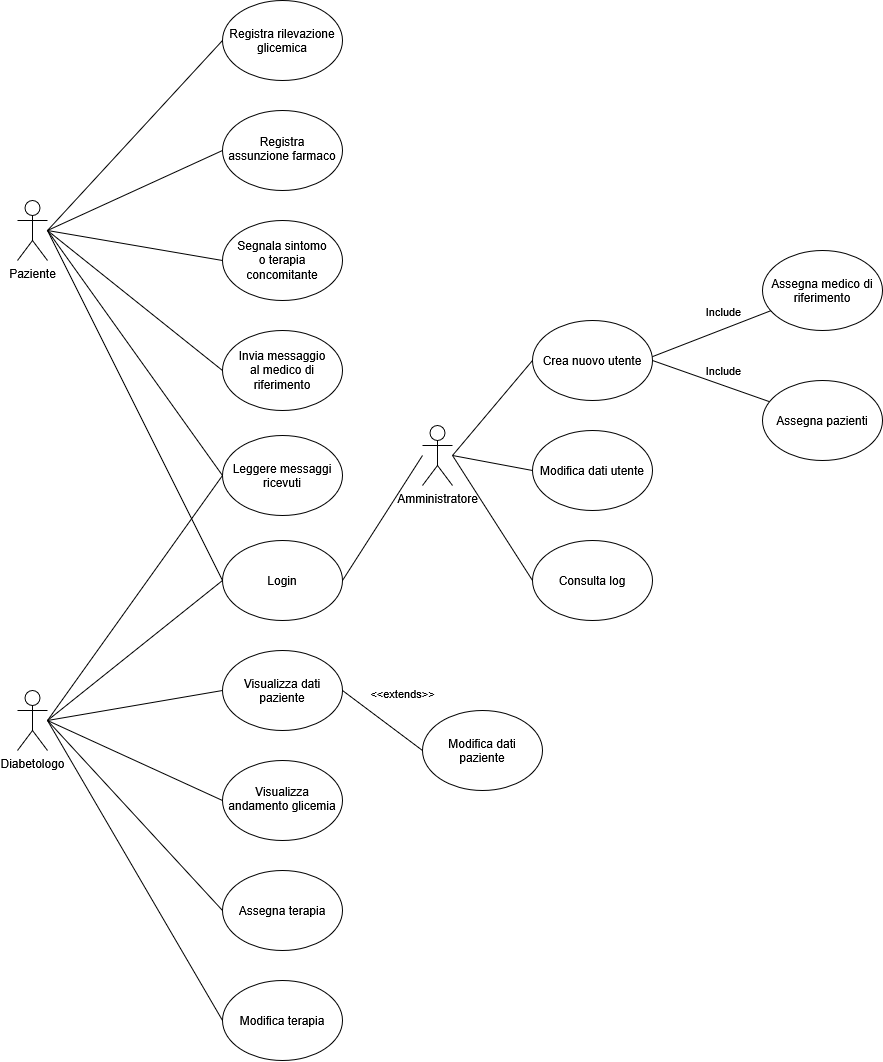

The diagram above was exported from draw.io. Its source (the exported page's mxGraphModel, read from the mxfile embedded in the PNG):
<mxGraphModel dx="1321" dy="906" grid="1" gridSize="10" guides="1" tooltips="1" connect="1" arrows="1" fold="1" page="1" pageScale="1" pageWidth="230" pageHeight="185" math="0" shadow="0">
  <root>
    <mxCell id="0" />
    <mxCell id="1" parent="0" />
    <mxCell id="NZwsRdCqFanl6Diehv6K-1" parent="1" style="ellipse;whiteSpace=wrap;html=1;shapeInside=1;" value="Leggere messaggi ricevuti" vertex="1">
      <mxGeometry height="80" width="120" x="5" y="465" as="geometry" />
    </mxCell>
    <mxCell id="NZwsRdCqFanl6Diehv6K-25" edge="1" parent="1" source="NZwsRdCqFanl6Diehv6K-31" style="rounded=0;orthogonalLoop=1;jettySize=auto;html=1;entryX=0;entryY=0.5;entryDx=0;entryDy=0;endArrow=none;endFill=0;exitX=1;exitY=0.5;exitDx=0;exitDy=0;" target="NZwsRdCqFanl6Diehv6K-1">
      <mxGeometry relative="1" as="geometry" />
    </mxCell>
    <mxCell id="NZwsRdCqFanl6Diehv6K-15" parent="1" style="ellipse;whiteSpace=wrap;html=1;shapeInside=1;" value="&lt;div align=&quot;center&quot;&gt;Registra rilevazione glicemica&lt;/div&gt;&lt;div&gt;&lt;br&gt;&lt;/div&gt;" vertex="1">
      <mxGeometry height="80" width="120" x="5" y="30" as="geometry" />
    </mxCell>
    <mxCell id="NZwsRdCqFanl6Diehv6K-16" parent="1" style="ellipse;whiteSpace=wrap;html=1;shapeInside=1;" value="Invia messaggio al medico di riferimento" vertex="1">
      <mxGeometry height="80" width="120" x="5" y="360" as="geometry" />
    </mxCell>
    <mxCell id="NZwsRdCqFanl6Diehv6K-17" parent="1" style="ellipse;whiteSpace=wrap;html=1;shapeInside=1;" value="Segnala sintomo o terapia concomitante" vertex="1">
      <mxGeometry height="80" width="120" x="5" y="250" as="geometry" />
    </mxCell>
    <mxCell id="NZwsRdCqFanl6Diehv6K-18" parent="1" style="ellipse;whiteSpace=wrap;html=1;shapeInside=1;" value="Registra assunzione farmaco" vertex="1">
      <mxGeometry height="80" width="120" x="5" y="140" as="geometry" />
    </mxCell>
    <mxCell id="NZwsRdCqFanl6Diehv6K-20" parent="1" style="ellipse;whiteSpace=wrap;html=1;shapeInside=1;" value="&lt;div align=&quot;center&quot;&gt;Login&lt;/div&gt;&lt;div&gt;&lt;br&gt;&lt;/div&gt;" vertex="1">
      <mxGeometry height="80" width="120" x="5" y="570" as="geometry" />
    </mxCell>
    <mxCell id="NZwsRdCqFanl6Diehv6K-21" parent="1" style="ellipse;whiteSpace=wrap;html=1;shapeInside=1;" value="Assegna terapia" vertex="1">
      <mxGeometry height="80" width="120" x="5" y="900" as="geometry" />
    </mxCell>
    <mxCell id="NZwsRdCqFanl6Diehv6K-22" parent="1" style="ellipse;whiteSpace=wrap;html=1;shapeInside=1;" value="Visualizza andamento glicemia" vertex="1">
      <mxGeometry height="80" width="120" x="5" y="790" as="geometry" />
    </mxCell>
    <mxCell id="NZwsRdCqFanl6Diehv6K-37" edge="1" parent="1" style="rounded=0;orthogonalLoop=1;jettySize=auto;html=1;exitX=1;exitY=0.5;exitDx=0;exitDy=0;endArrow=none;endFill=0;" target="NZwsRdCqFanl6Diehv6K-36">
      <mxGeometry relative="1" as="geometry">
        <mxPoint x="425.00000000000205" y="390" as="sourcePoint" />
      </mxGeometry>
    </mxCell>
    <mxCell id="NZwsRdCqFanl6Diehv6K-38" connectable="0" parent="NZwsRdCqFanl6Diehv6K-37" style="edgeLabel;html=1;align=center;verticalAlign=middle;resizable=0;points=[];" value="Include" vertex="1">
      <mxGeometry relative="1" x="-0.1971" y="6" as="geometry">
        <mxPoint x="31" y="-24" as="offset" />
      </mxGeometry>
    </mxCell>
    <mxCell id="NZwsRdCqFanl6Diehv6K-23" parent="1" style="ellipse;whiteSpace=wrap;html=1;shapeInside=1;" value="&lt;div align=&quot;center&quot;&gt;Visualizza dati paziente&lt;/div&gt;&lt;div&gt;&lt;br&gt;&lt;/div&gt;" vertex="1">
      <mxGeometry height="80" width="120" x="5" y="680" as="geometry" />
    </mxCell>
    <mxCell id="NZwsRdCqFanl6Diehv6K-30" edge="1" parent="1" source="NZwsRdCqFanl6Diehv6K-28" style="rounded=0;orthogonalLoop=1;jettySize=auto;html=1;entryX=0;entryY=0.5;entryDx=0;entryDy=0;endArrow=none;endFill=0;exitX=1;exitY=0.5;exitDx=0;exitDy=0;" target="NZwsRdCqFanl6Diehv6K-1">
      <mxGeometry relative="1" as="geometry">
        <mxPoint x="-15" y="480" as="sourcePoint" />
        <mxPoint x="160" y="706" as="targetPoint" />
      </mxGeometry>
    </mxCell>
    <mxCell id="NZwsRdCqFanl6Diehv6K-33" parent="1" style="ellipse;whiteSpace=wrap;html=1;shapeInside=1;" value="Modifica dati utente" vertex="1">
      <mxGeometry height="80" width="120" x="315" y="460" as="geometry" />
    </mxCell>
    <mxCell id="NZwsRdCqFanl6Diehv6K-34" parent="1" style="ellipse;whiteSpace=wrap;html=1;shapeInside=1;" value="Crea nuovo utente" vertex="1">
      <mxGeometry height="80" width="120" x="315" y="350" as="geometry" />
    </mxCell>
    <mxCell id="NZwsRdCqFanl6Diehv6K-35" parent="1" style="ellipse;whiteSpace=wrap;html=1;shapeInside=1;" value="Modifica terapia" vertex="1">
      <mxGeometry height="80" width="120" x="5" y="1010" as="geometry" />
    </mxCell>
    <mxCell id="NZwsRdCqFanl6Diehv6K-36" parent="1" style="ellipse;whiteSpace=wrap;html=1;shapeInside=1;" value="Assegna medico di riferimento" vertex="1">
      <mxGeometry height="80" width="120" x="545" y="280" as="geometry" />
    </mxCell>
    <mxCell id="NZwsRdCqFanl6Diehv6K-41" edge="1" parent="1" source="NZwsRdCqFanl6Diehv6K-34" style="rounded=0;orthogonalLoop=1;jettySize=auto;html=1;exitX=1;exitY=0.5;exitDx=0;exitDy=0;endArrow=none;endFill=0;" target="NZwsRdCqFanl6Diehv6K-43">
      <mxGeometry relative="1" as="geometry">
        <mxPoint x="425" y="520" as="sourcePoint" />
      </mxGeometry>
    </mxCell>
    <mxCell id="NZwsRdCqFanl6Diehv6K-42" connectable="0" parent="NZwsRdCqFanl6Diehv6K-41" style="edgeLabel;html=1;align=center;verticalAlign=middle;resizable=0;points=[];" value="Include" vertex="1">
      <mxGeometry relative="1" x="-0.1971" y="6" as="geometry">
        <mxPoint x="21" y="-1" as="offset" />
      </mxGeometry>
    </mxCell>
    <mxCell id="NZwsRdCqFanl6Diehv6K-43" parent="1" style="ellipse;whiteSpace=wrap;html=1;shapeInside=1;" value="Assegna pazienti" vertex="1">
      <mxGeometry height="80" width="120" x="544.999999999998" y="410" as="geometry" />
    </mxCell>
    <mxCell id="NZwsRdCqFanl6Diehv6K-44" parent="1" style="ellipse;whiteSpace=wrap;html=1;shapeInside=1;" value="Consulta log" vertex="1">
      <mxGeometry height="80" width="120" x="315" y="570" as="geometry" />
    </mxCell>
    <mxCell id="NZwsRdCqFanl6Diehv6K-45" connectable="0" parent="1" style="group" value="" vertex="1">
      <mxGeometry height="60" width="30" x="205" y="455" as="geometry" />
    </mxCell>
    <mxCell id="NZwsRdCqFanl6Diehv6K-32" parent="NZwsRdCqFanl6Diehv6K-45" style="rounded=0;whiteSpace=wrap;html=1;strokeColor=none;fillColor=none;" value="" vertex="1">
      <mxGeometry height="60" width="30" as="geometry" />
    </mxCell>
    <mxCell id="NZwsRdCqFanl6Diehv6K-14" parent="NZwsRdCqFanl6Diehv6K-45" style="shape=umlActor;verticalLabelPosition=bottom;verticalAlign=top;html=1;outlineConnect=0;" value="Amministratore" vertex="1">
      <mxGeometry height="60" width="30" as="geometry" />
    </mxCell>
    <mxCell id="NZwsRdCqFanl6Diehv6K-46" connectable="0" parent="1" style="group" value="" vertex="1">
      <mxGeometry height="60" width="30" x="-200" y="720" as="geometry" />
    </mxCell>
    <mxCell id="NZwsRdCqFanl6Diehv6K-28" parent="NZwsRdCqFanl6Diehv6K-46" style="rounded=0;whiteSpace=wrap;html=1;strokeColor=none;fillColor=none;" value="" vertex="1">
      <mxGeometry height="60" width="30" as="geometry" />
    </mxCell>
    <mxCell id="NZwsRdCqFanl6Diehv6K-12" parent="NZwsRdCqFanl6Diehv6K-46" style="shape=umlActor;verticalLabelPosition=bottom;verticalAlign=top;html=1;outlineConnect=0;" value="Diabetologo" vertex="1">
      <mxGeometry height="60" width="30" as="geometry" />
    </mxCell>
    <mxCell id="NZwsRdCqFanl6Diehv6K-47" connectable="0" parent="1" style="group" value="" vertex="1">
      <mxGeometry height="60" width="30" x="-200" y="230" as="geometry" />
    </mxCell>
    <mxCell id="NZwsRdCqFanl6Diehv6K-31" parent="NZwsRdCqFanl6Diehv6K-47" style="rounded=0;whiteSpace=wrap;html=1;strokeColor=none;fillColor=none;" value="" vertex="1">
      <mxGeometry height="60" width="30" as="geometry" />
    </mxCell>
    <mxCell id="NZwsRdCqFanl6Diehv6K-11" parent="NZwsRdCqFanl6Diehv6K-47" style="shape=umlActor;verticalLabelPosition=bottom;verticalAlign=top;html=1;outlineConnect=0;" value="&lt;div&gt;Paziente&lt;/div&gt;" vertex="1">
      <mxGeometry height="60" width="30" as="geometry" />
    </mxCell>
    <mxCell id="NZwsRdCqFanl6Diehv6K-48" edge="1" parent="1" source="NZwsRdCqFanl6Diehv6K-31" style="rounded=0;orthogonalLoop=1;jettySize=auto;html=1;entryX=0;entryY=0.5;entryDx=0;entryDy=0;endArrow=none;endFill=0;exitX=1;exitY=0.5;exitDx=0;exitDy=0;" target="NZwsRdCqFanl6Diehv6K-16">
      <mxGeometry relative="1" as="geometry">
        <mxPoint x="-85" y="280" as="sourcePoint" />
        <mxPoint x="90" y="525" as="targetPoint" />
      </mxGeometry>
    </mxCell>
    <mxCell id="NZwsRdCqFanl6Diehv6K-49" edge="1" parent="1" source="NZwsRdCqFanl6Diehv6K-31" style="rounded=0;orthogonalLoop=1;jettySize=auto;html=1;entryX=0;entryY=0.5;entryDx=0;entryDy=0;endArrow=none;endFill=0;exitX=1;exitY=0.5;exitDx=0;exitDy=0;" target="NZwsRdCqFanl6Diehv6K-17">
      <mxGeometry relative="1" as="geometry">
        <mxPoint x="-25" y="300" as="sourcePoint" />
        <mxPoint x="150" y="545" as="targetPoint" />
      </mxGeometry>
    </mxCell>
    <mxCell id="NZwsRdCqFanl6Diehv6K-50" edge="1" parent="1" source="NZwsRdCqFanl6Diehv6K-31" style="rounded=0;orthogonalLoop=1;jettySize=auto;html=1;entryX=0;entryY=0.5;entryDx=0;entryDy=0;endArrow=none;endFill=0;exitX=1;exitY=0.5;exitDx=0;exitDy=0;" target="NZwsRdCqFanl6Diehv6K-18">
      <mxGeometry relative="1" as="geometry">
        <mxPoint x="155" y="420" as="sourcePoint" />
        <mxPoint x="330" y="665" as="targetPoint" />
      </mxGeometry>
    </mxCell>
    <mxCell id="NZwsRdCqFanl6Diehv6K-51" edge="1" parent="1" source="NZwsRdCqFanl6Diehv6K-31" style="rounded=0;orthogonalLoop=1;jettySize=auto;html=1;entryX=0;entryY=0.5;entryDx=0;entryDy=0;endArrow=none;endFill=0;exitX=1;exitY=0.5;exitDx=0;exitDy=0;" target="NZwsRdCqFanl6Diehv6K-15">
      <mxGeometry relative="1" as="geometry">
        <mxPoint x="-125" y="255" as="sourcePoint" />
        <mxPoint x="115.53999999999999" y="215" as="targetPoint" />
      </mxGeometry>
    </mxCell>
    <mxCell id="NZwsRdCqFanl6Diehv6K-52" edge="1" parent="1" source="NZwsRdCqFanl6Diehv6K-28" style="rounded=0;orthogonalLoop=1;jettySize=auto;html=1;entryX=0;entryY=0.5;entryDx=0;entryDy=0;endArrow=none;endFill=0;exitX=1;exitY=0.5;exitDx=0;exitDy=0;" target="NZwsRdCqFanl6Diehv6K-23">
      <mxGeometry relative="1" as="geometry">
        <mxPoint x="-105" y="550" as="sourcePoint" />
        <mxPoint x="70" y="560" as="targetPoint" />
      </mxGeometry>
    </mxCell>
    <mxCell id="NZwsRdCqFanl6Diehv6K-53" edge="1" parent="1" source="NZwsRdCqFanl6Diehv6K-31" style="rounded=0;orthogonalLoop=1;jettySize=auto;html=1;entryX=0;entryY=0.5;entryDx=0;entryDy=0;endArrow=none;endFill=0;exitX=1;exitY=0.5;exitDx=0;exitDy=0;" target="NZwsRdCqFanl6Diehv6K-20">
      <mxGeometry relative="1" as="geometry">
        <mxPoint x="-105" y="550" as="sourcePoint" />
        <mxPoint x="70" y="560" as="targetPoint" />
      </mxGeometry>
    </mxCell>
    <mxCell id="NZwsRdCqFanl6Diehv6K-54" edge="1" parent="1" source="NZwsRdCqFanl6Diehv6K-28" style="rounded=0;orthogonalLoop=1;jettySize=auto;html=1;entryX=0;entryY=0.5;entryDx=0;entryDy=0;endArrow=none;endFill=0;exitX=1;exitY=0.5;exitDx=0;exitDy=0;" target="NZwsRdCqFanl6Diehv6K-20">
      <mxGeometry relative="1" as="geometry">
        <mxPoint x="-55" y="560" as="sourcePoint" />
        <mxPoint x="120" y="570" as="targetPoint" />
      </mxGeometry>
    </mxCell>
    <mxCell id="NZwsRdCqFanl6Diehv6K-57" edge="1" parent="1" source="NZwsRdCqFanl6Diehv6K-28" style="rounded=0;orthogonalLoop=1;jettySize=auto;html=1;entryX=0;entryY=0.5;entryDx=0;entryDy=0;endArrow=none;endFill=0;exitX=1;exitY=0.5;exitDx=0;exitDy=0;" target="NZwsRdCqFanl6Diehv6K-22">
      <mxGeometry relative="1" as="geometry">
        <mxPoint x="-125" y="690" as="sourcePoint" />
        <mxPoint x="65" y="755" as="targetPoint" />
      </mxGeometry>
    </mxCell>
    <mxCell id="NZwsRdCqFanl6Diehv6K-58" edge="1" parent="1" source="NZwsRdCqFanl6Diehv6K-28" style="rounded=0;orthogonalLoop=1;jettySize=auto;html=1;entryX=0;entryY=0.5;entryDx=0;entryDy=0;endArrow=none;endFill=0;exitX=1;exitY=0.5;exitDx=0;exitDy=0;" target="NZwsRdCqFanl6Diehv6K-21">
      <mxGeometry relative="1" as="geometry">
        <mxPoint x="-105" y="740" as="sourcePoint" />
        <mxPoint x="85" y="805" as="targetPoint" />
      </mxGeometry>
    </mxCell>
    <mxCell id="NZwsRdCqFanl6Diehv6K-59" edge="1" parent="1" source="NZwsRdCqFanl6Diehv6K-28" style="rounded=0;orthogonalLoop=1;jettySize=auto;html=1;entryX=0;entryY=0.5;entryDx=0;entryDy=0;endArrow=none;endFill=0;exitX=1;exitY=0.5;exitDx=0;exitDy=0;" target="NZwsRdCqFanl6Diehv6K-35">
      <mxGeometry relative="1" as="geometry">
        <mxPoint x="-65" y="920" as="sourcePoint" />
        <mxPoint x="125" y="1205" as="targetPoint" />
      </mxGeometry>
    </mxCell>
    <mxCell id="NZwsRdCqFanl6Diehv6K-65" edge="1" parent="1" source="NZwsRdCqFanl6Diehv6K-32" style="rounded=0;orthogonalLoop=1;jettySize=auto;html=1;entryX=0;entryY=0.5;entryDx=0;entryDy=0;endArrow=none;endFill=0;exitX=1;exitY=0.5;exitDx=0;exitDy=0;" target="NZwsRdCqFanl6Diehv6K-34">
      <mxGeometry relative="1" as="geometry">
        <mxPoint x="-75" y="740" as="sourcePoint" />
        <mxPoint x="100" y="710" as="targetPoint" />
      </mxGeometry>
    </mxCell>
    <mxCell id="NZwsRdCqFanl6Diehv6K-66" edge="1" parent="1" source="NZwsRdCqFanl6Diehv6K-32" style="rounded=0;orthogonalLoop=1;jettySize=auto;html=1;entryX=0;entryY=0.5;entryDx=0;entryDy=0;endArrow=none;endFill=0;exitX=1;exitY=0.5;exitDx=0;exitDy=0;" target="NZwsRdCqFanl6Diehv6K-44">
      <mxGeometry relative="1" as="geometry">
        <mxPoint x="285" y="540" as="sourcePoint" />
        <mxPoint x="345" y="450" as="targetPoint" />
      </mxGeometry>
    </mxCell>
    <mxCell id="NZwsRdCqFanl6Diehv6K-67" edge="1" parent="1" source="NZwsRdCqFanl6Diehv6K-32" style="rounded=0;orthogonalLoop=1;jettySize=auto;html=1;entryX=0;entryY=0.5;entryDx=0;entryDy=0;endArrow=none;endFill=0;exitX=1;exitY=0.5;exitDx=0;exitDy=0;" target="NZwsRdCqFanl6Diehv6K-33">
      <mxGeometry relative="1" as="geometry">
        <mxPoint x="265" y="555" as="sourcePoint" />
        <mxPoint x="345" y="460" as="targetPoint" />
      </mxGeometry>
    </mxCell>
    <mxCell id="NZwsRdCqFanl6Diehv6K-68" edge="1" parent="1" source="NZwsRdCqFanl6Diehv6K-32" style="rounded=0;orthogonalLoop=1;jettySize=auto;html=1;entryX=1;entryY=0.5;entryDx=0;entryDy=0;endArrow=none;endFill=0;exitX=0;exitY=0.5;exitDx=0;exitDy=0;" target="NZwsRdCqFanl6Diehv6K-20">
      <mxGeometry relative="1" as="geometry">
        <mxPoint x="295" y="510" as="sourcePoint" />
        <mxPoint x="375" y="525" as="targetPoint" />
      </mxGeometry>
    </mxCell>
    <mxCell id="NZwsRdCqFanl6Diehv6K-70" parent="1" style="ellipse;whiteSpace=wrap;html=1;shapeInside=1;" value="&lt;div align=&quot;center&quot;&gt;Modifica dati paziente&lt;/div&gt;&lt;div&gt;&lt;br&gt;&lt;/div&gt;" vertex="1">
      <mxGeometry height="80" width="120" x="205" y="740" as="geometry" />
    </mxCell>
    <mxCell id="NZwsRdCqFanl6Diehv6K-72" edge="1" parent="1" source="NZwsRdCqFanl6Diehv6K-23" style="rounded=0;orthogonalLoop=1;jettySize=auto;html=1;entryX=0;entryY=0.5;entryDx=0;entryDy=0;endArrow=none;endFill=0;exitX=1;exitY=0.5;exitDx=0;exitDy=0;" target="NZwsRdCqFanl6Diehv6K-70">
      <mxGeometry relative="1" as="geometry">
        <mxPoint x="-70" y="760" as="sourcePoint" />
        <mxPoint x="105" y="730" as="targetPoint" />
      </mxGeometry>
    </mxCell>
    <mxCell id="NZwsRdCqFanl6Diehv6K-73" connectable="0" parent="1" style="edgeLabel;html=1;align=center;verticalAlign=middle;resizable=0;points=[];" value="&amp;lt;&amp;lt;extends&amp;gt;&amp;gt;" vertex="1">
      <mxGeometry x="530" y="410" as="geometry">
        <mxPoint x="-346" y="312" as="offset" />
      </mxGeometry>
    </mxCell>
  </root>
</mxGraphModel>